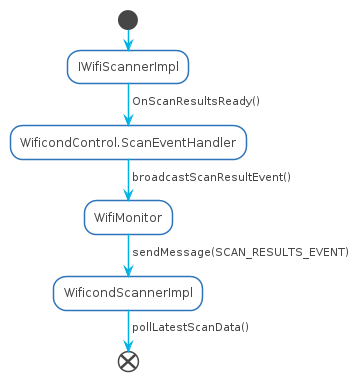

The diagram above was rendered by PlantUML. Its source (embedded in the PNG):
@startuml callback-flowchat

skinparam shadowing false
skinparam DefaultFontName Proxima Nova
skinparam ArrowColor #00b2e2
skinparam DefaultFontColor #454645

skinparam ActivityBorderColor #2D74BA
skinparam ActivityDiamondBorderColor #2D74BA
skinparam ActorBorderColor #2D74BA
skinparam AgentBorderColor #2D74BA
skinparam ArtifactBorderColor #2D74BA
skinparam BoundaryBorderColor #2D74BA
skinparam CardBorderColor #2D74BA
skinparam ClassBorderColor #2D74BA
skinparam CloudBorderColor #2D74BA
skinparam CollectionsBorderColor #2D74BA
skinparam ComponentBorderColor #2D74BA
skinparam ControlBorderColor #2D74BA
skinparam DatabaseBorderColor #2D74BA
skinparam EntityBorderColor #2D74BA
skinparam FileBorderColor #2D74BA
skinparam FolderBorderColor #2D74BA
skinparam FrameBorderColor #2D74BA
skinparam InterfaceBorderColor #2D74BA
skinparam LegendBorderColor #2D74BA
skinparam NodeBorderColor #2D74BA
skinparam NoteBorderColor #2D74BA
skinparam ObjectBorderColor #2D74BA
skinparam PackageBorderColor #2D74BA
skinparam PageBorderColor #2D74BA
skinparam ParticipantBorderColor #2D74BA
skinparam PartitionBorderColor #2D74BA
skinparam QueueBorderColor #2D74BA
skinparam RectangleBorderColor #2D74BA
skinparam SequenceBoxBorderColor #2D74BA
skinparam SequenceDividerBorderColor #2D74BA
skinparam SequenceGroupBorderColor #2D74BA
skinparam SequenceLifeLineBorderColor #2D74BA
skinparam SequenceReferenceBorderColor #2D74BA
skinparam StackBorderColor #2D74BA
skinparam StateBorderColor #2D74BA
skinparam StereotypeABorderColor #2D74BA
skinparam StereotypeCBorderColor #2D74BA
skinparam StereotypeEBorderColor #2D74BA
skinparam StereotypeIBorderColor #2D74BA
skinparam StereotypeNBorderColor #2D74BA
skinparam StorageBorderColor #2D74BA
skinparam SwimlaneBorderColor #2D74BA
skinparam UsecaseBorderColor #2D74BA

skinparam ActivityBackgroundColor #FFFFFF
skinparam ActivityDiamondBackgroundColor #FFFFFF
skinparam ActorBackgroundColor #FFFFFF
skinparam AgentBackgroundColor #FFFFFF
skinparam ArtifactBackgroundColor #FFFFFF
skinparam BackgroundColor #FFFFFF
skinparam BoundaryBackgroundColor #FFFFFF
skinparam CardBackgroundColor #FFFFFF
skinparam ClassBackgroundColor #FFFFFF
skinparam ClassHeaderBackgroundColor #FFFFFF
skinparam CloudBackgroundColor #FFFFFF
skinparam CollectionsBackgroundColor #FFFFFF
skinparam ComponentBackgroundColor #FFFFFF
skinparam ControlBackgroundColor #FFFFFF
skinparam DatabaseBackgroundColor #FFFFFF
skinparam EntityBackgroundColor #FFFFFF
skinparam FileBackgroundColor #FFFFFF
skinparam FolderBackgroundColor #FFFFFF
skinparam FrameBackgroundColor #FFFFFF
skinparam IconPackageBackgroundColor #FFFFFF
skinparam IconPrivateBackgroundColor #FFFFFF
skinparam IconProtectedBackgroundColor #FFFFFF
skinparam IconPublicBackgroundColor #FFFFFF
skinparam InterfaceBackgroundColor #FFFFFF
skinparam LegendBackgroundColor #FFFFFF
skinparam NodeBackgroundColor #FFFFFF
skinparam NoteBackgroundColor #FFFFFF
skinparam ObjectBackgroundColor #FFFFFF
skinparam PackageBackgroundColor #FFFFFF
skinparam ParticipantBackgroundColor #FFFFFF
skinparam PartitionBackgroundColor #FFFFFF
skinparam QueueBackgroundColor #FFFFFF
skinparam RectangleBackgroundColor #FFFFFF
skinparam SequenceBoxBackgroundColor #FFFFFF
skinparam SequenceDividerBackgroundColor #FFFFFF
skinparam SequenceGroupBackgroundColor #FFFFFF
skinparam SequenceGroupBodyBackgroundColor #FFFFFF
skinparam SequenceLifeLineBackgroundColor #FFFFFF
skinparam SequenceReferenceBackgroundColor #FFFFFF
skinparam SequenceReferenceHeaderBackgroundColor #FFFFFF
skinparam StackBackgroundColor #FFFFFF
skinparam StateBackgroundColor #FFFFFF
skinparam StereotypeABackgroundColor #FFFFFF
skinparam StereotypeCBackgroundColor #FFFFFF
skinparam StereotypeEBackgroundColor #FFFFFF
skinparam StereotypeIBackgroundColor #FFFFFF
skinparam StereotypeNBackgroundColor #FFFFFF
skinparam StorageBackgroundColor #FFFFFF
skinparam TitleBackgroundColor #FFFFFF
skinparam UsecaseBackgroundColor #FFFFFF

skinparam ActivityStartColor #454645
skinparam ActivityEndColor #454645
skinparam StateStartColor #454645
skinparam StateEndColor #454645
start
:IWifiScannerImpl;
-> OnScanResultsReady();
:WificondControl.ScanEventHandler;
-> broadcastScanResultEvent();
:WifiMonitor;
-> sendMessage(SCAN_RESULTS_EVENT);
:WificondScannerImpl;
-> pollLatestScanData();

end
@enduml